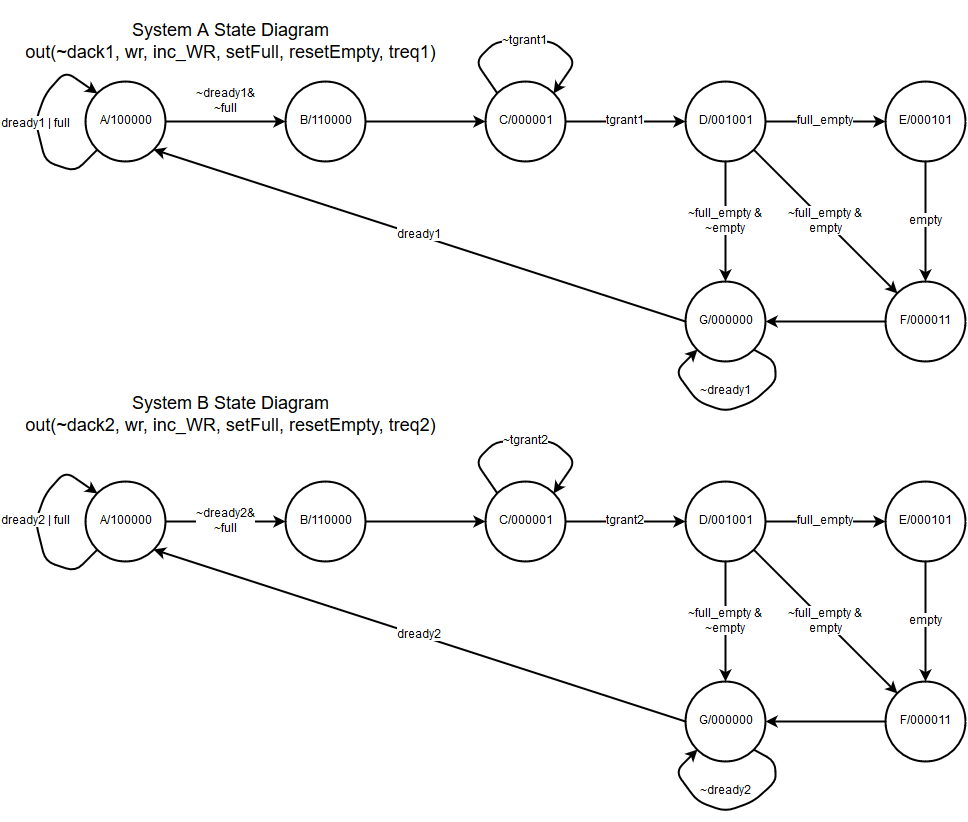

The diagram above was exported from draw.io. Its source (the exported page's mxGraphModel, read from the mxfile embedded in the PNG):
<mxGraphModel dx="790" dy="710" grid="1" gridSize="10" guides="1" tooltips="1" connect="1" arrows="1" fold="1" page="1" pageScale="1" pageWidth="1169" pageHeight="826" background="#ffffff" math="0" shadow="0">
  <root>
    <mxCell id="0" />
    <mxCell id="1" parent="0" />
    <mxCell id="2" value="A/100000" style="ellipse;whiteSpace=wrap;html=1;strokeWidth=2;fillColor=none;fontSize=12;align=center;" parent="1" vertex="1">
      <mxGeometry x="120" y="80" width="80" height="80" as="geometry" />
    </mxCell>
    <mxCell id="3" value="&lt;font style=&quot;font-size: 18px&quot;&gt;System A State Diagram&lt;/font&gt;&lt;div&gt;&lt;font size=&quot;4&quot;&gt;out(~dack1, wr, inc_WR, setFull, resetEmpty, treq1)&lt;/font&gt;&lt;/div&gt;" style="text;html=1;strokeColor=none;fillColor=none;align=center;verticalAlign=middle;whiteSpace=wrap;fontSize=12;" parent="1" vertex="1">
      <mxGeometry x="40" width="450" height="80" as="geometry" />
    </mxCell>
    <mxCell id="4" value="B/110000" style="ellipse;whiteSpace=wrap;html=1;strokeWidth=2;fillColor=none;fontSize=12;align=center;" parent="1" vertex="1">
      <mxGeometry x="320" y="80" width="80" height="80" as="geometry" />
    </mxCell>
    <mxCell id="5" value="C/000001" style="ellipse;whiteSpace=wrap;html=1;strokeWidth=2;fillColor=none;fontSize=12;align=center;" parent="1" vertex="1">
      <mxGeometry x="520" y="80" width="80" height="80" as="geometry" />
    </mxCell>
    <mxCell id="6" value="D/001001" style="ellipse;whiteSpace=wrap;html=1;strokeWidth=2;fillColor=none;fontSize=12;align=center;" parent="1" vertex="1">
      <mxGeometry x="720" y="80" width="80" height="80" as="geometry" />
    </mxCell>
    <mxCell id="7" value="E/000101" style="ellipse;whiteSpace=wrap;html=1;strokeWidth=2;fillColor=none;fontSize=12;align=center;" parent="1" vertex="1">
      <mxGeometry x="920" y="80" width="80" height="80" as="geometry" />
    </mxCell>
    <mxCell id="8" value="F/000011" style="ellipse;whiteSpace=wrap;html=1;strokeWidth=2;fillColor=none;fontSize=12;align=center;" parent="1" vertex="1">
      <mxGeometry x="920" y="280" width="80" height="80" as="geometry" />
    </mxCell>
    <mxCell id="9" value="G/000000" style="ellipse;whiteSpace=wrap;html=1;strokeWidth=2;fillColor=none;fontSize=12;align=center;" parent="1" vertex="1">
      <mxGeometry x="720" y="280" width="80" height="80" as="geometry" />
    </mxCell>
    <mxCell id="10" value="~dready1&amp;amp;&lt;div&gt;~full&lt;/div&gt;" style="endArrow=classic;html=1;strokeWidth=2;fontSize=12;entryX=0;entryY=0.5;exitX=1;exitY=0.5;" parent="1" source="2" target="4" edge="1">
      <mxGeometry y="20" width="50" height="50" relative="1" as="geometry">
        <mxPoint x="40" y="430" as="sourcePoint" />
        <mxPoint x="90" y="380" as="targetPoint" />
        <mxPoint as="offset" />
      </mxGeometry>
    </mxCell>
    <mxCell id="11" value="dready1 | full" style="endArrow=classic;html=1;strokeWidth=2;fontSize=12;entryX=0;entryY=0;exitX=0;exitY=1;" parent="1" source="2" target="2" edge="1">
      <mxGeometry width="50" height="50" relative="1" as="geometry">
        <mxPoint x="40" y="430" as="sourcePoint" />
        <mxPoint x="90" y="380" as="targetPoint" />
        <Array as="points">
          <mxPoint x="110" y="170" />
          <mxPoint x="80" y="160" />
          <mxPoint x="70" y="120" />
          <mxPoint x="80" y="92" />
          <mxPoint x="100" y="70" />
        </Array>
      </mxGeometry>
    </mxCell>
    <mxCell id="12" value="" style="endArrow=classic;html=1;strokeWidth=2;fontSize=12;entryX=0;entryY=0.5;exitX=1;exitY=0.5;" parent="1" source="4" target="5" edge="1">
      <mxGeometry width="50" height="50" relative="1" as="geometry">
        <mxPoint x="40" y="430" as="sourcePoint" />
        <mxPoint x="90" y="380" as="targetPoint" />
      </mxGeometry>
    </mxCell>
    <mxCell id="13" value="tgrant1" style="endArrow=classic;html=1;strokeWidth=2;fontSize=12;entryX=0;entryY=0.5;exitX=1;exitY=0.5;" parent="1" source="5" target="6" edge="1">
      <mxGeometry width="50" height="50" relative="1" as="geometry">
        <mxPoint x="40" y="430" as="sourcePoint" />
        <mxPoint x="90" y="380" as="targetPoint" />
      </mxGeometry>
    </mxCell>
    <mxCell id="14" value="~tgrant1" style="endArrow=classic;html=1;strokeWidth=2;fontSize=12;entryX=1;entryY=0;exitX=0;exitY=0;" parent="1" source="5" target="5" edge="1">
      <mxGeometry width="50" height="50" relative="1" as="geometry">
        <mxPoint x="40" y="430" as="sourcePoint" />
        <mxPoint x="90" y="380" as="targetPoint" />
        <Array as="points">
          <mxPoint x="510" y="60" />
          <mxPoint x="530" y="40" />
          <mxPoint x="560" y="40" />
          <mxPoint x="588" y="40" />
          <mxPoint x="610" y="60" />
        </Array>
      </mxGeometry>
    </mxCell>
    <mxCell id="15" value="full_empty" style="endArrow=classic;html=1;strokeWidth=2;fontSize=12;entryX=0;entryY=0.5;exitX=1;exitY=0.5;" parent="1" source="6" target="7" edge="1">
      <mxGeometry width="50" height="50" relative="1" as="geometry">
        <mxPoint x="40" y="430" as="sourcePoint" />
        <mxPoint x="90" y="380" as="targetPoint" />
      </mxGeometry>
    </mxCell>
    <mxCell id="16" value="~full_empty &amp;amp;&lt;div&gt;empty&lt;/div&gt;" style="endArrow=classic;html=1;strokeWidth=2;fontSize=12;entryX=0;entryY=0;exitX=1;exitY=1;" parent="1" source="6" target="8" edge="1">
      <mxGeometry width="50" height="50" relative="1" as="geometry">
        <mxPoint x="40" y="430" as="sourcePoint" />
        <mxPoint x="90" y="380" as="targetPoint" />
      </mxGeometry>
    </mxCell>
    <mxCell id="17" value="~full_empty &amp;amp;&lt;div&gt;~empty&lt;/div&gt;" style="endArrow=classic;html=1;strokeWidth=2;fontSize=12;entryX=0.5;entryY=0;exitX=0.5;exitY=1;" parent="1" source="6" target="9" edge="1">
      <mxGeometry width="50" height="50" relative="1" as="geometry">
        <mxPoint x="40" y="430" as="sourcePoint" />
        <mxPoint x="90" y="380" as="targetPoint" />
      </mxGeometry>
    </mxCell>
    <mxCell id="18" value="empty" style="endArrow=classic;html=1;strokeWidth=2;fontSize=12;entryX=0.5;entryY=0;exitX=0.5;exitY=1;" parent="1" source="7" target="8" edge="1">
      <mxGeometry width="50" height="50" relative="1" as="geometry">
        <mxPoint x="40" y="430" as="sourcePoint" />
        <mxPoint x="90" y="380" as="targetPoint" />
      </mxGeometry>
    </mxCell>
    <mxCell id="19" value="dready1" style="endArrow=classic;html=1;strokeWidth=2;fontSize=12;entryX=1;entryY=1;exitX=0;exitY=0.5;" parent="1" source="9" target="2" edge="1">
      <mxGeometry width="50" height="50" relative="1" as="geometry">
        <mxPoint x="40" y="430" as="sourcePoint" />
        <mxPoint x="90" y="380" as="targetPoint" />
      </mxGeometry>
    </mxCell>
    <mxCell id="20" value="" style="endArrow=classic;html=1;strokeWidth=2;fontSize=12;entryX=1;entryY=0.5;exitX=0;exitY=0.5;" parent="1" source="8" target="9" edge="1">
      <mxGeometry width="50" height="50" relative="1" as="geometry">
        <mxPoint x="40" y="430" as="sourcePoint" />
        <mxPoint x="90" y="380" as="targetPoint" />
      </mxGeometry>
    </mxCell>
    <mxCell id="23" value="~dready1" style="endArrow=classic;html=1;strokeWidth=2;fontSize=12;entryX=0;entryY=1;exitX=1;exitY=1;" parent="1" source="9" target="9" edge="1">
      <mxGeometry x="0.0984" y="-19" width="50" height="50" relative="1" as="geometry">
        <mxPoint x="650" y="410" as="sourcePoint" />
        <mxPoint x="700" y="360" as="targetPoint" />
        <Array as="points">
          <mxPoint x="810" y="360" />
          <mxPoint x="810" y="380" />
          <mxPoint x="788" y="400" />
          <mxPoint x="760" y="410" />
          <mxPoint x="732" y="400" />
          <mxPoint x="710" y="370" />
        </Array>
        <mxPoint as="offset" />
      </mxGeometry>
    </mxCell>
    <mxCell id="44" value="A/100000" style="ellipse;whiteSpace=wrap;html=1;strokeWidth=2;fillColor=none;fontSize=12;align=center;" parent="1" vertex="1">
      <mxGeometry x="120" y="480" width="80" height="80" as="geometry" />
    </mxCell>
    <mxCell id="45" value="&lt;font style=&quot;font-size: 18px&quot;&gt;System B State Diagram&lt;/font&gt;&lt;div&gt;&lt;font size=&quot;4&quot;&gt;out(~dack2, wr, inc_WR, setFull, resetEmpty, treq2)&lt;/font&gt;&lt;/div&gt;" style="text;html=1;strokeColor=none;fillColor=none;align=center;verticalAlign=middle;whiteSpace=wrap;fontSize=12;" parent="1" vertex="1">
      <mxGeometry x="40" y="373" width="450" height="80" as="geometry" />
    </mxCell>
    <mxCell id="46" value="B/110000" style="ellipse;whiteSpace=wrap;html=1;strokeWidth=2;fillColor=none;fontSize=12;align=center;" parent="1" vertex="1">
      <mxGeometry x="320" y="480" width="80" height="80" as="geometry" />
    </mxCell>
    <mxCell id="47" value="C/000001" style="ellipse;whiteSpace=wrap;html=1;strokeWidth=2;fillColor=none;fontSize=12;align=center;" parent="1" vertex="1">
      <mxGeometry x="520" y="480" width="80" height="80" as="geometry" />
    </mxCell>
    <mxCell id="48" value="D/001001" style="ellipse;whiteSpace=wrap;html=1;strokeWidth=2;fillColor=none;fontSize=12;align=center;" parent="1" vertex="1">
      <mxGeometry x="720" y="480" width="80" height="80" as="geometry" />
    </mxCell>
    <mxCell id="49" value="E/000101" style="ellipse;whiteSpace=wrap;html=1;strokeWidth=2;fillColor=none;fontSize=12;align=center;" parent="1" vertex="1">
      <mxGeometry x="920" y="480" width="80" height="80" as="geometry" />
    </mxCell>
    <mxCell id="50" value="F/000011" style="ellipse;whiteSpace=wrap;html=1;strokeWidth=2;fillColor=none;fontSize=12;align=center;" parent="1" vertex="1">
      <mxGeometry x="920" y="680" width="80" height="80" as="geometry" />
    </mxCell>
    <mxCell id="51" value="G/000000" style="ellipse;whiteSpace=wrap;html=1;strokeWidth=2;fillColor=none;fontSize=12;align=center;" parent="1" vertex="1">
      <mxGeometry x="720" y="680" width="80" height="80" as="geometry" />
    </mxCell>
    <mxCell id="52" value="~dready2&amp;amp;&lt;div&gt;~full&lt;/div&gt;" style="endArrow=classic;html=1;strokeWidth=2;fontSize=12;entryX=0;entryY=0.5;exitX=1;exitY=0.5;" parent="1" source="44" target="46" edge="1">
      <mxGeometry x="200" y="520" width="50" height="50" as="geometry">
        <mxPoint x="40" y="830" as="sourcePoint" />
        <mxPoint x="90" y="780" as="targetPoint" />
        <mxPoint as="offset" />
      </mxGeometry>
    </mxCell>
    <mxCell id="53" value="dready2 | full" style="endArrow=classic;html=1;strokeWidth=2;fontSize=12;entryX=0;entryY=0;exitX=0;exitY=1;" parent="1" source="44" target="44" edge="1">
      <mxGeometry y="320" width="50" height="50" as="geometry">
        <mxPoint x="40" y="830" as="sourcePoint" />
        <mxPoint x="90" y="780" as="targetPoint" />
        <Array as="points">
          <mxPoint x="110" y="570" />
          <mxPoint x="80" y="560" />
          <mxPoint x="70" y="520" />
          <mxPoint x="80" y="492" />
          <mxPoint x="100" y="470" />
        </Array>
        <mxPoint x="-62" as="offset" />
      </mxGeometry>
    </mxCell>
    <mxCell id="54" value="" style="endArrow=classic;html=1;strokeWidth=2;fontSize=12;entryX=0;entryY=0.5;exitX=1;exitY=0.5;" parent="1" source="46" target="47" edge="1">
      <mxGeometry x="400" y="520" width="50" height="50" as="geometry">
        <mxPoint x="40" y="830" as="sourcePoint" />
        <mxPoint x="90" y="780" as="targetPoint" />
      </mxGeometry>
    </mxCell>
    <mxCell id="55" value="tgrant2" style="endArrow=classic;html=1;strokeWidth=2;fontSize=12;entryX=0;entryY=0.5;exitX=1;exitY=0.5;" parent="1" source="47" target="48" edge="1">
      <mxGeometry x="600" y="520" width="50" height="50" as="geometry">
        <mxPoint x="40" y="830" as="sourcePoint" />
        <mxPoint x="90" y="780" as="targetPoint" />
      </mxGeometry>
    </mxCell>
    <mxCell id="56" value="~tgrant2" style="endArrow=classic;html=1;strokeWidth=2;fontSize=12;entryX=1;entryY=0;exitX=0;exitY=0;" parent="1" source="47" target="47" edge="1">
      <mxGeometry y="320" width="50" height="50" as="geometry">
        <mxPoint x="40" y="830" as="sourcePoint" />
        <mxPoint x="90" y="780" as="targetPoint" />
        <Array as="points">
          <mxPoint x="510" y="460" />
          <mxPoint x="530" y="440" />
          <mxPoint x="560" y="440" />
          <mxPoint x="588" y="440" />
          <mxPoint x="610" y="460" />
        </Array>
        <mxPoint y="-52" as="offset" />
      </mxGeometry>
    </mxCell>
    <mxCell id="57" value="full_empty" style="endArrow=classic;html=1;strokeWidth=2;fontSize=12;entryX=0;entryY=0.5;exitX=1;exitY=0.5;" parent="1" source="48" target="49" edge="1">
      <mxGeometry x="800" y="520" width="50" height="50" as="geometry">
        <mxPoint x="40" y="830" as="sourcePoint" />
        <mxPoint x="90" y="780" as="targetPoint" />
      </mxGeometry>
    </mxCell>
    <mxCell id="58" value="~full_empty &amp;amp;&lt;div&gt;empty&lt;/div&gt;" style="endArrow=classic;html=1;strokeWidth=2;fontSize=12;entryX=0;entryY=0;exitX=1;exitY=1;" parent="1" source="48" target="50" edge="1">
      <mxGeometry x="788" y="548" width="50" height="50" as="geometry">
        <mxPoint x="40" y="830" as="sourcePoint" />
        <mxPoint x="90" y="780" as="targetPoint" />
      </mxGeometry>
    </mxCell>
    <mxCell id="59" value="~full_empty &amp;amp;&lt;div&gt;~empty&lt;/div&gt;" style="endArrow=classic;html=1;strokeWidth=2;fontSize=12;entryX=0.5;entryY=0;exitX=0.5;exitY=1;" parent="1" source="48" target="51" edge="1">
      <mxGeometry x="760" y="560" width="50" height="50" as="geometry">
        <mxPoint x="40" y="830" as="sourcePoint" />
        <mxPoint x="90" y="780" as="targetPoint" />
      </mxGeometry>
    </mxCell>
    <mxCell id="60" value="empty" style="endArrow=classic;html=1;strokeWidth=2;fontSize=12;entryX=0.5;entryY=0;exitX=0.5;exitY=1;" parent="1" source="49" target="50" edge="1">
      <mxGeometry x="960" y="560" width="50" height="50" as="geometry">
        <mxPoint x="40" y="830" as="sourcePoint" />
        <mxPoint x="90" y="780" as="targetPoint" />
      </mxGeometry>
    </mxCell>
    <mxCell id="61" value="dready2" style="endArrow=classic;html=1;strokeWidth=2;fontSize=12;entryX=1;entryY=1;exitX=0;exitY=0.5;" parent="1" source="51" target="44" edge="1">
      <mxGeometry x="188" y="548" width="50" height="50" as="geometry">
        <mxPoint x="40" y="830" as="sourcePoint" />
        <mxPoint x="90" y="780" as="targetPoint" />
      </mxGeometry>
    </mxCell>
    <mxCell id="62" value="" style="endArrow=classic;html=1;strokeWidth=2;fontSize=12;entryX=1;entryY=0.5;exitX=0;exitY=0.5;" parent="1" source="50" target="51" edge="1">
      <mxGeometry x="800" y="720" width="50" height="50" as="geometry">
        <mxPoint x="40" y="830" as="sourcePoint" />
        <mxPoint x="90" y="780" as="targetPoint" />
      </mxGeometry>
    </mxCell>
    <mxCell id="63" value="~dready2" style="endArrow=classic;html=1;strokeWidth=2;fontSize=12;entryX=0;entryY=1;exitX=1;exitY=1;" parent="1" source="51" target="51" edge="1">
      <mxGeometry width="50" height="50" as="geometry">
        <mxPoint x="650" y="810" as="sourcePoint" />
        <mxPoint x="700" y="760" as="targetPoint" />
        <Array as="points">
          <mxPoint x="810" y="760" />
          <mxPoint x="810" y="780" />
          <mxPoint x="788" y="800" />
          <mxPoint x="760" y="810" />
          <mxPoint x="732" y="800" />
          <mxPoint x="710" y="770" />
        </Array>
        <mxPoint y="42" as="offset" />
      </mxGeometry>
    </mxCell>
  </root>
</mxGraphModel>